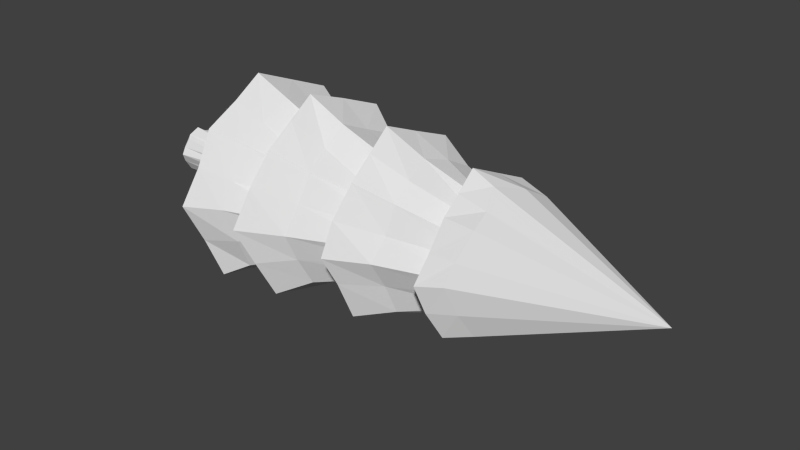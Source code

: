 # Source: Tree_Two.blend  (saved by Blender 2.78.0; exported with 4.5.12 LTS)
import bpy
from mathutils import Matrix  # noqa: F401  (used for matrix-valued properties, if any)

bpy.ops.wm.read_factory_settings(use_empty=True)
scene = bpy.context.scene
scene.name = 'Scene'

# ---- collections
col_collection_1 = bpy.data.collections.new('Collection 1'); scene.collection.children.link(col_collection_1)

# ---- world
world_world = bpy.data.worlds.new('World'); scene.world = world_world
world_world.color = (0.05088, 0.05088, 0.05088)
world_world.use_sun_shadow = False
world_world.sun_shadow_jitter_overblur = 0.0
world_world.cycles.sampling_method = 'NONE'
world_world.cycles.sample_map_resolution = 256

# ---- meshes
me_cylinder = bpy.data.meshes.new('Cylinder')
me_cylinder.from_pydata([(0.01217, 1.334, 1.966), (-0.006155, -0.006135, 6.662), (0.9964, 0.8896, 1.939), (1.292, 0.03962, 1.922), (0.9115, -0.9264, 1.898), (0.01519, -1.342, 2.009), (-0.927, -1.026, 1.945), (-1.344, 0.001246, 1.955), (-0.9642, 0.9722, 1.937), (0.004316, 2.197, 1.001), (1.651, 1.578, 1.509), (2.242, 0.0182, 1.06), (1.575, -1.639, 1.506), (0.02886, -2.221, 1.053), (-1.679, -1.572, 1.429), (-2.293, 0.01073, 1.07), (-1.593, 1.588, 1.465), (0.06478, 1.232, -0.3985), (0.9295, 0.9154, -0.4012), (1.324, -0.0005571, -0.4077), (0.8784, -0.9493, -0.3655), (-0.00942, -1.31, -0.3873), (-0.897, -0.942, -0.4244), (-1.322, -0.002385, -0.4119), (-0.9711, 0.8768, -0.4222), (1.94, -1.868, -1.239), (0.05117, -2.61, -1.603), (-0.006065, 2.644, -1.66), (1.916, 1.911, -1.158), (-2.688, -0.0099, -1.644), (-1.955, 1.871, -1.195), (2.689, -0.03522, -1.659), (-1.905, -1.88, -1.175), (0.05561, 1.518, -2.909), (1.047, 1.032, -2.959), (1.511, -0.03821, -3.028), (1.11, -0.9873, -2.946), (0.06038, -1.5, -2.918), (-1.015, -1.041, -2.919), (-1.529, 0.02801, -2.962), (-1.083, 1.011, -2.909), (-2.1, -2.073, -3.84), (-2.908, -0.005511, -4.319), (0.03441, 2.881, -4.326), (2.089, 2.094, -3.798), (0.03825, -2.977, -4.401), (2.16, -2.081, -3.872), (-2.099, 2.16, -3.869), (2.966, -0.0612, -4.289), (0.002827, 0.363, -4.671), (0.223, 0.2828, -4.663), (0.3778, 0.001476, -4.671), (0.2543, -0.2952, -4.718), (-0.001677, -0.4257, -4.701), (-0.2107, -0.2362, -4.6), (-0.3283, 0.0006086, -4.683), (-0.2373, 0.27, -4.734), (2.238, -2.174, -5.872), (-0.04222, -2.997, -6.377), (-2.167, 2.161, -5.899), (0.03145, 3.081, -6.384), (3.085, 0.03345, -6.34), (-3.025, 0.05576, -6.371), (2.21, 2.181, -5.924), (-2.17, -2.196, -5.961), (0.03333, 0.7045, -9.078), (0.4945, 0.4501, -9.073), (0.6563, -0.01028, -9.055), (0.48, -0.4129, -9.084), (-0.04971, -0.684, -9.084), (-0.5155, -0.4502, -9.011), (-0.7278, -0.03393, -9.071), (-0.4771, 0.5248, -9.064), (0.4907, 1.063, 1.928), (0.1596, 2.102, 1.892), (1.292, 1.271, 1.73), (1.11, 0.4381, 1.928), (1.816, 0.03016, 1.464), (1.211, -0.5435, 1.969), (1.319, -1.235, 1.736), (0.4627, -1.139, 1.964), (0.00336, -1.774, 1.506), (-0.4967, -1.13, 1.943), (-1.283, -1.294, 1.736), (-1.142, -0.5369, 1.947), (-1.832, -0.02663, 1.542), (-1.138, 0.4848, 1.866), (-1.23, 1.226, 1.766), (-0.4919, 1.119, 1.963), (-0.02413, 1.793, 1.492), (1.468, 1.409, 2.228), (2.062, -0.12, 1.912), (1.378, -1.357, 2.245), (-0.08207, -1.969, 1.766), (-1.577, -1.507, 2.248), (-2.001, -0.01311, 1.722), (-1.348, 1.495, 2.288), (0.7967, 1.926, 1.276), (1.921, 0.762, 1.214), (1.958, -0.8328, 1.285), (0.8197, -1.986, 1.236), (-0.7973, -1.919, 1.263), (-1.963, -0.8089, 1.256), (-0.8628, 1.9, 1.275), (-1.945, 0.793, 1.258), (0.4611, 1.127, -0.4115), (1.116, 0.437, -0.4332), (1.129, -0.4627, -0.4171), (0.4623, -1.11, -0.4108), (-0.425, -1.113, -0.3354), (-1.111, -0.4621, -0.3827), (-1.117, 0.463, -0.3793), (-0.49, 1.123, -0.3899), (1.564, -1.442, -0.1299), (-0.006204, -1.996, -1.033), (0.08404, 2.041, -0.38), (1.381, 1.427, -0.7964), (-2.099, 0.04029, -0.4444), (-1.48, 1.39, -0.8276), (2.004, 0.002561, -1.028), (-1.412, -1.4, -0.7917), (1.432, -1.381, -0.7902), (0.008571, -2.091, -0.4064), (-0.005998, 1.983, -1.03), (1.435, 1.459, -0.1438), (-2.015, 0.02601, -1.065), (-1.481, 1.501, -0.1509), (2.136, 0.005028, -0.389), (-1.5, -1.499, -0.1281), (0.8616, -2.253, -1.398), (0.9601, 2.2, -1.403), (-2.346, 0.8539, -1.411), (2.3, 0.8771, -1.341), (-0.9401, -2.308, -1.463), (-0.9768, 2.298, -1.408), (2.37, -0.913, -1.389), (-2.306, -0.95, -1.403), (0.5267, 1.242, -2.958), (1.265, 0.5154, -2.974), (1.28, -0.52, -2.972), (0.46, -1.286, -2.924), (-0.5171, -1.19, -2.921), (-1.254, -0.5353, -2.964), (-1.252, 0.5275, -2.955), (-0.5261, 1.246, -3.002), (-1.59, -1.605, -2.873), (-2.233, 0.0398, -3.652), (-0.07152, 2.357, -3.181), (1.534, 1.519, -3.49), (0.08, -2.297, -3.177), (1.639, -1.633, -2.894), (-1.635, 1.626, -2.891), (2.334, 0.04988, -3.115), (-1.583, -1.531, -3.368), (-2.329, 0.01621, -3.183), (0.05443, 2.192, -3.582), (1.642, 1.61, -2.899), (-0.003839, -2.145, -3.594), (1.566, -1.543, -3.41), (-1.61, 1.559, -3.421), (2.188, 0.0009763, -3.59), (-2.542, -1.018, -4.061), (1.025, 2.526, -4.076), (-1.087, -2.562, -4.127), (1.078, -2.58, -4.076), (-1.136, 2.515, -4.138), (2.589, -1.055, -4.113), (-2.539, 1.045, -4.106), (2.471, 1.022, -4.125), (0.1437, 0.3165, -4.665), (0.3314, 0.1339, -4.658), (0.3507, -0.1135, -4.694), (0.1313, -0.3196, -4.671), (-0.1122, -0.3762, -4.703), (-0.3345, -0.1335, -4.667), (-0.3493, 0.106, -4.705), (-0.128, 0.3151, -4.676), (1.841, -1.82, -5.148), (-0.007436, -1.707, -5.528), (-1.831, 1.796, -5.03), (-0.03749, 1.721, -5.535), (2.56, -0.08336, -5.242), (-2.539, 0.03357, -5.227), (1.784, 1.834, -5.052), (-1.835, -1.81, -5.061), (1.159, -1.211, -5.282), (-0.07077, -2.505, -5.349), (-1.213, 1.199, -5.287), (0.01034, 2.493, -5.269), (1.787, -0.02638, -5.541), (-1.716, -0.01592, -5.51), (1.203, 1.232, -5.293), (-1.168, -1.199, -5.275), (1.085, -2.541, -6.13), (-1.119, 2.559, -6.156), (2.606, -1.079, -6.105), (-2.602, 1.095, -6.131), (2.641, 1.033, -6.177), (-2.593, -1.029, -6.139), (1.072, 2.517, -6.132), (-1.148, -2.576, -6.072), (0.2683, 0.6298, -9.159), (0.6345, 0.2123, -9.046), (0.5683, -0.2186, -9.052), (0.1876, -0.5819, -9.12), (-0.2575, -0.5731, -9.086), (-0.577, -0.3272, -9.102), (-0.5406, 0.2121, -9.097), (-0.194, 0.527, -9.119), (-0.49, 0.07031, -6.825), (-0.3842, 0.3925, -6.876), (0.3, 0.3326, -6.834), (0.545, 0.03985, -6.883), (-0.3159, -0.3732, -6.803), (0.005027, 0.5259, -6.88), (-0.08218, -0.4866, -6.849), (0.4581, -0.3782, -6.909), (0.4589, -0.1937, -6.88), (-0.1909, 0.4554, -6.875), (0.1838, -0.4446, -6.897), (-0.2582, -0.5021, -6.828), (0.1342, 0.427, -6.862), (-0.4816, -0.1684, -6.869), (0.4397, 0.2015, -6.947), (-0.8471, -2.193, -5.161), (0.9402, 2.11, -5.118), (-2.171, -0.9556, -5.202), (2.195, 0.8983, -5.178), (-2.218, 0.8998, -5.178), (2.176, -0.8442, -5.179), (-0.9249, 2.179, -5.166), (0.9231, -2.213, -5.13), (-0.6158, -1.457, -5.389), (0.6169, 1.495, -5.386), (-1.47, -0.6001, -5.401), (1.435, 0.5946, -5.385), (-1.469, 0.6054, -5.396), (1.484, -0.587, -5.375), (-0.5982, 1.456, -5.389), (-0.54, 0.1371, -6.864), (1.994, 0.7998, -3.046), (-1.981, 0.8047, -3.03), (1.946, -0.786, -3.045), (-0.8259, 1.945, -3.002), (0.8495, -2.013, -3.047), (-0.7707, -1.938, -2.99), (0.7365, 1.971, -2.965), (-1.913, -0.783, -3.096), (1.962, 0.7296, -3.575), (-1.908, 0.7721, -3.568), (1.871, -0.7693, -3.585), (-0.7391, 1.936, -3.542), (0.7859, -1.886, -3.515), (-0.774, -1.856, -3.542), (0.8165, 1.938, -3.465), (0.6419, -1.399, -5.424), (-1.852, -0.8145, -0.232), (1.809, -0.7637, -0.2757), (-0.7353, 1.768, -0.2704), (-0.6961, -1.741, -0.215), (1.824, 0.7449, -0.239), (-1.87, 0.779, -0.2591), (0.7333, 1.792, -0.2544), (0.7506, -1.712, -0.2667), (-1.722, -0.7083, -0.9057), (1.713, -0.6657, -0.9494), (-0.7098, 1.694, -0.9096), (-0.6927, -1.689, -0.9672), (1.713, 0.688, -0.8847), (-1.669, 0.6935, -0.9336), (0.7571, 1.706, -0.8644), (-1.93, -0.7361, -3.55), (-1.54, 0.6312, 1.606), (-0.6784, 1.456, 1.632), (-1.548, -0.6329, 1.614), (-0.6413, -1.532, 1.613), (0.7142, -1.51, 1.631), (1.541, -0.627, 1.597), (1.552, 0.6318, 1.671), (0.6317, 1.534, 1.623), (0.7134, -1.694, -0.9132), (-1.744, 0.8201, 2.096), (-0.7373, 1.712, 2.025), (-1.734, -0.7776, 2.074), (-0.7338, -1.796, 1.946), (0.7021, -1.723, 2.014), (1.735, -0.7035, 2.055), (1.804, 0.7442, 2.025), (0.7834, 1.538, 1.904)], [], [(288, 1, 90), (287, 1, 91), (286, 1, 92), (285, 1, 93), (284, 1, 94), (283, 1, 95), (282, 1, 74), (281, 1, 96), (280, 114, 21, 108), (279, 97, 10, 75), (278, 98, 11, 77), (277, 99, 12, 79), (276, 100, 13, 81), (275, 101, 14, 83), (274, 102, 15, 85), (273, 103, 9, 89), (272, 104, 16, 87), (271, 146, 39, 142), (270, 116, 18, 105), (269, 118, 24, 111), (268, 119, 19, 106), (267, 120, 22, 109), (266, 123, 17, 112), (265, 121, 20, 107), (264, 125, 23, 110), (263, 122, 26, 129), (262, 124, 28, 130), (261, 126, 30, 131), (260, 127, 31, 132), (259, 128, 32, 133), (258, 115, 27, 134), (257, 113, 25, 135), (256, 117, 29, 136), (255, 178, 53, 172), (254, 148, 34, 137), (253, 153, 38, 141), (252, 157, 37, 140), (251, 155, 33, 144), (250, 158, 36, 139), (249, 159, 40, 143), (248, 160, 35, 138), (247, 154, 42, 161), (246, 156, 44, 162), (245, 145, 41, 163), (244, 149, 45, 164), (243, 147, 43, 165), (242, 150, 46, 166), (241, 151, 47, 167), (240, 152, 48, 168), (239, 210, 72, 207), (238, 180, 49, 176), (237, 185, 52, 171), (236, 187, 56, 175), (235, 189, 51, 170), (234, 190, 55, 174), (233, 191, 50, 169), (232, 192, 54, 173), (231, 186, 58, 193), (230, 188, 60, 194), (229, 177, 57, 195), (228, 179, 59, 196), (227, 181, 61, 197), (226, 182, 62, 198), (225, 183, 63, 199), (224, 184, 64, 200), (65, 201, 66, 202, 67, 203, 68, 204, 69, 205, 70, 206, 71, 207, 72, 208), (223, 212, 67, 202), (222, 209, 71, 206), (221, 211, 66, 201), (220, 213, 70, 205), (219, 215, 69, 204), (218, 214, 65, 208), (217, 216, 68, 203), (212, 217, 203, 67), (51, 171, 217, 212), (171, 52, 216, 217), (210, 218, 208, 72), (56, 176, 218, 210), (176, 49, 214, 218), (216, 219, 204, 68), (52, 172, 219, 216), (172, 53, 215, 219), (215, 220, 205, 69), (53, 173, 220, 215), (173, 54, 213, 220), (214, 221, 201, 65), (49, 169, 221, 214), (169, 50, 211, 221), (213, 222, 206, 70), (54, 174, 222, 213), (174, 55, 209, 222), (211, 223, 202, 66), (50, 170, 223, 211), (170, 51, 212, 223), (186, 224, 200, 58), (37, 141, 224, 186), (141, 38, 184, 224), (188, 225, 199, 60), (33, 137, 225, 188), (137, 34, 183, 225), (184, 226, 198, 64), (38, 142, 226, 184), (142, 39, 182, 226), (183, 227, 197, 63), (34, 138, 227, 183), (138, 35, 181, 227), (182, 228, 196, 62), (39, 143, 228, 182), (143, 40, 179, 228), (181, 229, 195, 61), (35, 139, 229, 181), (139, 36, 177, 229), (179, 230, 194, 59), (40, 144, 230, 179), (144, 33, 188, 230), (177, 231, 193, 57), (36, 140, 231, 177), (140, 37, 186, 231), (178, 232, 173, 53), (58, 200, 232, 178), (200, 64, 192, 232), (180, 233, 169, 49), (60, 199, 233, 180), (199, 63, 191, 233), (192, 234, 174, 54), (64, 198, 234, 192), (198, 62, 190, 234), (191, 235, 170, 50), (63, 197, 235, 191), (197, 61, 189, 235), (190, 236, 175, 55), (62, 196, 236, 190), (196, 59, 187, 236), (189, 237, 171, 51), (61, 195, 237, 189), (195, 57, 185, 237), (187, 238, 176, 56), (59, 194, 238, 187), (194, 60, 180, 238), (209, 239, 207, 71), (55, 175, 239, 209), (175, 56, 210, 239), (156, 240, 168, 44), (18, 106, 240, 156), (106, 19, 152, 240), (154, 241, 167, 42), (23, 111, 241, 154), (111, 24, 151, 241), (152, 242, 166, 48), (19, 107, 242, 152), (107, 20, 150, 242), (151, 243, 165, 47), (24, 112, 243, 151), (112, 17, 147, 243), (150, 244, 164, 46), (20, 108, 244, 150), (108, 21, 149, 244), (149, 245, 163, 45), (21, 109, 245, 149), (109, 22, 145, 245), (147, 246, 162, 43), (17, 105, 246, 147), (105, 18, 156, 246), (145, 247, 161, 41), (22, 110, 247, 145), (110, 23, 154, 247), (148, 248, 138, 34), (44, 168, 248, 148), (168, 48, 160, 248), (146, 249, 143, 39), (42, 167, 249, 146), (167, 47, 159, 249), (160, 250, 139, 35), (48, 166, 250, 160), (166, 46, 158, 250), (159, 251, 144, 40), (47, 165, 251, 159), (165, 43, 155, 251), (158, 252, 140, 36), (46, 164, 252, 158), (164, 45, 157, 252), (157, 253, 141, 37), (45, 163, 253, 157), (163, 41, 153, 253), (155, 254, 137, 33), (43, 162, 254, 155), (162, 44, 148, 254), (185, 255, 172, 52), (57, 193, 255, 185), (193, 58, 178, 255), (128, 256, 136, 32), (6, 84, 256, 128), (84, 7, 117, 256), (127, 257, 135, 31), (3, 78, 257, 127), (78, 4, 113, 257), (126, 258, 134, 30), (8, 88, 258, 126), (88, 0, 115, 258), (122, 259, 133, 26), (5, 82, 259, 122), (82, 6, 128, 259), (124, 260, 132, 28), (2, 76, 260, 124), (76, 3, 127, 260), (117, 261, 131, 29), (7, 86, 261, 117), (86, 8, 126, 261), (115, 262, 130, 27), (0, 73, 262, 115), (73, 2, 124, 262), (113, 263, 129, 25), (4, 80, 263, 113), (80, 5, 122, 263), (120, 264, 110, 22), (32, 136, 264, 120), (136, 29, 125, 264), (119, 265, 107, 19), (31, 135, 265, 119), (135, 25, 121, 265), (118, 266, 112, 24), (30, 134, 266, 118), (134, 27, 123, 266), (114, 267, 109, 21), (26, 133, 267, 114), (133, 32, 120, 267), (116, 268, 106, 18), (28, 132, 268, 116), (132, 31, 119, 268), (125, 269, 111, 23), (29, 131, 269, 125), (131, 30, 118, 269), (123, 270, 105, 17), (27, 130, 270, 123), (130, 28, 116, 270), (153, 271, 142, 38), (41, 161, 271, 153), (161, 42, 146, 271), (86, 272, 87, 8), (7, 85, 272, 86), (85, 15, 104, 272), (88, 273, 89, 0), (8, 87, 273, 88), (87, 16, 103, 273), (84, 274, 85, 7), (6, 83, 274, 84), (83, 14, 102, 274), (82, 275, 83, 6), (5, 81, 275, 82), (81, 13, 101, 275), (80, 276, 81, 5), (4, 79, 276, 80), (79, 12, 100, 276), (78, 277, 79, 4), (3, 77, 277, 78), (77, 11, 99, 277), (76, 278, 77, 3), (2, 75, 278, 76), (75, 10, 98, 278), (73, 279, 75, 2), (0, 89, 279, 73), (89, 9, 97, 279), (121, 280, 108, 20), (25, 129, 280, 121), (129, 26, 114, 280), (104, 281, 96, 16), (15, 95, 281, 104), (95, 1, 281), (103, 282, 74, 9), (16, 96, 282, 103), (96, 1, 282), (102, 283, 95, 15), (14, 94, 283, 102), (94, 1, 283), (101, 284, 94, 14), (13, 93, 284, 101), (93, 1, 284), (100, 285, 93, 13), (12, 92, 285, 100), (92, 1, 285), (99, 286, 92, 12), (11, 91, 286, 99), (91, 1, 286), (98, 287, 91, 11), (10, 90, 287, 98), (90, 1, 287), (97, 288, 90, 10), (9, 74, 288, 97), (74, 1, 288)])
_uv = me_cylinder.uv_layers.new(name='UVMap')
_uv.uv.foreach_set('vector', [0.1672, 0.8803, 0.1706, 0.8562, 0.1706, 0.88, 0.09991, 0.8769, 0.1125, 0.8562, 0.1017, 0.8791, 0.105, 0.8794, 0.1125, 0.8562, 0.1084, 0.8796, 0.1104, 0.8805, 0.1125, 0.8562, 0.1125, 0.8813, 0.08178, 0.8822, 0.08381, 0.9065, 0.07974, 0.883, 0.07639, 0.8833, 0.08381, 0.9065, 0.07304, 0.8836, 0.1617, 0.8788, 0.1706, 0.8562, 0.1639, 0.8807, 0.07127, 0.8858, 0.08381, 0.9065, 0.06949, 0.8881, 0.3566, 0.9115, 0.3547, 0.9163, 0.3479, 0.9095, 0.3493, 0.9069, 0.2008, 0.9079, 0.2114, 0.9054, 0.2113, 0.9149, 0.2011, 0.9149, 0.05122, 0.8949, 0.05881, 0.8965, 0.05881, 0.9059, 0.05067, 0.9019, 0.04975, 0.9069, 0.05686, 0.9124, 0.05491, 0.9188, 0.04883, 0.9118, 0.02676, 0.8997, 0.03564, 0.8933, 0.04254, 0.8995, 0.03154, 0.9046, 0.03176, 0.9115, 0.04228, 0.909, 0.04201, 0.9184, 0.03198, 0.9184, 0.2188, 0.8956, 0.2259, 0.8901, 0.2279, 0.8966, 0.2197, 0.9006, 0.1958, 0.8962, 0.2048, 0.8898, 0.2116, 0.8959, 0.2004, 0.901, 0.2203, 0.9076, 0.2279, 0.906, 0.2279, 0.9153, 0.2208, 0.9145, 0.6569, 0.7897, 0.6612, 0.79, 0.662, 0.8019, 0.6591, 0.8014, 0.4097, 0.9159, 0.4062, 0.9196, 0.4011, 0.9131, 0.4028, 0.9106, 0.4411, 0.8217, 0.4414, 0.8269, 0.4364, 0.8257, 0.4358, 0.8226, 0.4299, 0.82, 0.4295, 0.8252, 0.4239, 0.8222, 0.4245, 0.8191, 0.3501, 0.9185, 0.3456, 0.9207, 0.3429, 0.9127, 0.3454, 0.9111, 0.4134, 0.907, 0.4132, 0.9121, 0.4045, 0.9082, 0.405, 0.9053, 0.3581, 0.9036, 0.3585, 0.9067, 0.3507, 0.9043, 0.3502, 0.9021, 0.3426, 0.9205, 0.3396, 0.9203, 0.3388, 0.912, 0.3409, 0.9123, 0.3807, 0.934, 0.3869, 0.9342, 0.3919, 0.9643, 0.3833, 0.9631, 0.4265, 0.9342, 0.4359, 0.9341, 0.4359, 0.9623, 0.4227, 0.9632, 0.3554, 0.8451, 0.3617, 0.8408, 0.3738, 0.8657, 0.3652, 0.8726, 0.3496, 0.9299, 0.3558, 0.9342, 0.3485, 0.9643, 0.3398, 0.9575, 0.3243, 0.8491, 0.3305, 0.8489, 0.3303, 0.8771, 0.3217, 0.8782, 0.4108, 0.9298, 0.4171, 0.9342, 0.4094, 0.9642, 0.4007, 0.9572, 0.3652, 0.934, 0.3745, 0.9338, 0.3747, 0.9619, 0.3616, 0.9631, 0.3398, 0.8491, 0.3491, 0.8494, 0.3565, 0.8794, 0.3434, 0.8782, 0.8577, 0.9216, 0.8589, 0.9119, 0.8794, 0.924, 0.879, 0.9256, 0.5802, 0.9669, 0.5805, 0.9744, 0.569, 0.9732, 0.5683, 0.969, 0.6462, 0.7927, 0.6526, 0.7895, 0.6562, 0.8009, 0.6528, 0.8031, 0.6371, 0.8029, 0.6398, 0.796, 0.6494, 0.8054, 0.6475, 0.8091, 0.575, 0.9542, 0.5798, 0.9595, 0.5676, 0.9648, 0.5653, 0.9615, 0.6349, 0.8142, 0.6344, 0.8097, 0.6455, 0.8127, 0.6462, 0.8157, 0.6698, 0.7898, 0.6703, 0.7973, 0.6636, 0.7951, 0.6628, 0.7909, 0.6311, 0.8283, 0.6307, 0.8357, 0.6232, 0.8315, 0.6241, 0.8272, 0.645, 0.9063, 0.6451, 0.9006, 0.6606, 0.8962, 0.66, 0.9043, 0.705, 0.9037, 0.7106, 0.9038, 0.7106, 0.9189, 0.7026, 0.9192, 0.645, 0.9158, 0.6449, 0.912, 0.6594, 0.9125, 0.66, 0.9178, 0.5794, 0.8961, 0.5795, 0.8923, 0.5951, 0.8888, 0.5945, 0.8941, 0.6958, 0.9009, 0.6995, 0.9036, 0.6947, 0.9195, 0.6896, 0.9153, 0.5794, 0.9056, 0.5793, 0.8999, 0.5939, 0.8995, 0.5945, 0.9076, 0.6427, 0.8967, 0.6403, 0.8929, 0.6529, 0.8854, 0.6568, 0.8908, 0.5771, 0.9152, 0.5795, 0.9113, 0.5951, 0.9157, 0.5912, 0.9211, 0.1418, 0.6953, 0.1407, 0.6956, 0.1393, 0.678, 0.1406, 0.6775, 0.9225, 0.8422, 0.9151, 0.8364, 0.9347, 0.8236, 0.9358, 0.8248, 0.8583, 0.9365, 0.8566, 0.9312, 0.8786, 0.9273, 0.8791, 0.9284, 0.9345, 0.8489, 0.9299, 0.8479, 0.9369, 0.826, 0.938, 0.8261, 0.9129, 0.8119, 0.9138, 0.8066, 0.9344, 0.8182, 0.934, 0.8193, 0.8788, 0.8988, 0.884, 0.8976, 0.884, 0.9214, 0.8829, 0.9215, 0.9135, 0.8269, 0.912, 0.8173, 0.9336, 0.8204, 0.9342, 0.822, 0.8662, 0.906, 0.8735, 0.9, 0.8817, 0.9215, 0.8806, 0.9228, 0.9083, 0.8208, 0.9085, 0.8108, 0.9474, 0.8006, 0.946, 0.8148, 0.8958, 0.9388, 0.9054, 0.9458, 0.8924, 0.9856, 0.8789, 0.9743, 0.9083, 0.8456, 0.9081, 0.8307, 0.9445, 0.829, 0.946, 0.8505, 0.8197, 0.8306, 0.8135, 0.8205, 0.8448, 0.8006, 0.8548, 0.8149, 0.9023, 0.8705, 0.9085, 0.8605, 0.9474, 0.872, 0.9373, 0.8862, 0.8257, 0.8555, 0.826, 0.8406, 0.8648, 0.8291, 0.8634, 0.8506, 0.9198, 0.9465, 0.9342, 0.9471, 0.9342, 0.9851, 0.9133, 0.9853, 0.8257, 0.8803, 0.8255, 0.8703, 0.862, 0.8721, 0.8634, 0.8863, 0.1793, 0.6264, 0.1793, 0.6361, 0.1793, 0.6458, 0.1748, 0.6511, 0.1702, 0.6564, 0.1637, 0.6541, 0.1573, 0.6518, 0.1527, 0.6433, 0.1482, 0.6349, 0.1482, 0.6251, 0.1482, 0.6154, 0.1527, 0.6102, 0.1573, 0.6049, 0.1637, 0.6072, 0.1702, 0.6095, 0.1748, 0.6179, 0.1483, 0.6951, 0.1494, 0.6954, 0.1485, 0.7133, 0.1471, 0.7128, 0.1443, 0.695, 0.1429, 0.695, 0.142, 0.6771, 0.1439, 0.6771, 0.1099, 0.652, 0.1114, 0.6521, 0.1114, 0.67, 0.1095, 0.6699, 0.2185, 0.566, 0.2199, 0.5663, 0.2202, 0.581, 0.2184, 0.5805, 0.2158, 0.566, 0.2172, 0.5657, 0.2167, 0.5801, 0.215, 0.5805, 0.1074, 0.6517, 0.1085, 0.652, 0.1076, 0.6699, 0.1062, 0.6695, 0.1508, 0.6954, 0.1523, 0.6954, 0.1523, 0.7133, 0.1504, 0.7133, 0.1494, 0.6954, 0.1508, 0.6954, 0.1504, 0.7133, 0.1485, 0.7133, 0.1502, 0.6775, 0.1512, 0.6775, 0.1508, 0.6954, 0.1494, 0.6954, 0.1512, 0.6775, 0.1523, 0.6776, 0.1523, 0.6954, 0.1508, 0.6954, 0.1063, 0.6514, 0.1074, 0.6517, 0.1062, 0.6695, 0.1048, 0.6691, 0.1077, 0.6337, 0.1085, 0.6339, 0.1074, 0.6517, 0.1063, 0.6514, 0.1085, 0.6339, 0.1093, 0.6341, 0.1085, 0.652, 0.1074, 0.6517, 0.2145, 0.5663, 0.2158, 0.566, 0.215, 0.5805, 0.2133, 0.581, 0.2158, 0.5517, 0.2167, 0.5514, 0.2158, 0.566, 0.2145, 0.5663, 0.2167, 0.5514, 0.2177, 0.5512, 0.2172, 0.5657, 0.2158, 0.566, 0.2172, 0.5657, 0.2185, 0.566, 0.2184, 0.5805, 0.2167, 0.5801, 0.2177, 0.5512, 0.2186, 0.5514, 0.2185, 0.566, 0.2172, 0.5657, 0.2186, 0.5514, 0.2196, 0.5517, 0.2199, 0.5663, 0.2185, 0.566, 0.1085, 0.652, 0.1099, 0.652, 0.1095, 0.6699, 0.1076, 0.6699, 0.1093, 0.6341, 0.1103, 0.6341, 0.1099, 0.652, 0.1085, 0.652, 0.1103, 0.6341, 0.1114, 0.6342, 0.1114, 0.6521, 0.1099, 0.652, 0.1458, 0.6949, 0.1443, 0.695, 0.1439, 0.6771, 0.1458, 0.6771, 0.1458, 0.7128, 0.1447, 0.7128, 0.1443, 0.695, 0.1458, 0.6949, 0.1447, 0.7128, 0.1437, 0.7129, 0.1429, 0.695, 0.1443, 0.695, 0.1472, 0.6947, 0.1483, 0.6951, 0.1471, 0.7128, 0.1458, 0.7124, 0.1487, 0.6771, 0.1495, 0.6773, 0.1483, 0.6951, 0.1472, 0.6947, 0.1495, 0.6773, 0.1502, 0.6775, 0.1494, 0.6954, 0.1483, 0.6951, 0.826, 0.8903, 0.8257, 0.8803, 0.8634, 0.8863, 0.8648, 0.9005, 0.7933, 0.8677, 0.7943, 0.8619, 0.8319, 0.8679, 0.8322, 0.8779, 0.7943, 0.8619, 0.7953, 0.8561, 0.8317, 0.8579, 0.8319, 0.8679, 0.9054, 0.9458, 0.9198, 0.9465, 0.9133, 0.9853, 0.8924, 0.9856, 0.9246, 0.8937, 0.9325, 0.8952, 0.926, 0.9341, 0.9116, 0.9334, 0.9325, 0.8952, 0.9404, 0.8967, 0.9404, 0.9347, 0.926, 0.9341, 0.8255, 0.8703, 0.8257, 0.8555, 0.8634, 0.8506, 0.862, 0.8721, 0.7953, 0.8561, 0.7943, 0.8479, 0.8319, 0.8431, 0.8317, 0.8579, 0.7943, 0.8479, 0.7933, 0.8397, 0.8322, 0.8282, 0.8319, 0.8431, 0.8961, 0.8806, 0.9023, 0.8705, 0.9373, 0.8862, 0.9273, 0.9005, 0.871, 0.8483, 0.8734, 0.8424, 0.9085, 0.8581, 0.9023, 0.8682, 0.8734, 0.8424, 0.8758, 0.8366, 0.9147, 0.8481, 0.9085, 0.8581, 0.826, 0.8406, 0.8197, 0.8306, 0.8548, 0.8149, 0.8648, 0.8291, 0.7933, 0.8397, 0.7909, 0.8339, 0.8259, 0.8182, 0.8322, 0.8282, 0.7909, 0.8339, 0.7885, 0.828, 0.8197, 0.8081, 0.8259, 0.8182, 0.9085, 0.8605, 0.9083, 0.8456, 0.946, 0.8505, 0.9474, 0.872, 0.8758, 0.8366, 0.8768, 0.8284, 0.9145, 0.8332, 0.9147, 0.8481, 0.8768, 0.8284, 0.8778, 0.8201, 0.9143, 0.8183, 0.9145, 0.8332, 0.8863, 0.9318, 0.8958, 0.9388, 0.8789, 0.9743, 0.8654, 0.9631, 0.9134, 0.8881, 0.919, 0.8909, 0.902, 0.9264, 0.8925, 0.9194, 0.919, 0.8909, 0.9246, 0.8937, 0.9116, 0.9334, 0.902, 0.9264, 0.9081, 0.8307, 0.9083, 0.8208, 0.946, 0.8148, 0.9445, 0.829, 0.8778, 0.8201, 0.8768, 0.8143, 0.9145, 0.8084, 0.9143, 0.8183, 0.8768, 0.8143, 0.8758, 0.8085, 0.9147, 0.7984, 0.9145, 0.8084, 0.8589, 0.9119, 0.8662, 0.906, 0.8806, 0.9228, 0.8794, 0.924, 0.8383, 0.8999, 0.8518, 0.8891, 0.8662, 0.906, 0.8589, 0.9119, 0.8518, 0.8891, 0.8654, 0.8784, 0.8735, 0.9, 0.8662, 0.906, 0.9151, 0.8364, 0.9135, 0.8269, 0.9342, 0.822, 0.9347, 0.8236, 0.8956, 0.8492, 0.8929, 0.8317, 0.9135, 0.8269, 0.9151, 0.8364, 0.8929, 0.8317, 0.8903, 0.8141, 0.912, 0.8173, 0.9135, 0.8269, 0.8735, 0.9, 0.8788, 0.8988, 0.8829, 0.9215, 0.8817, 0.9215, 0.8654, 0.8784, 0.8747, 0.8761, 0.8788, 0.8988, 0.8735, 0.9, 0.8747, 0.8761, 0.884, 0.8738, 0.884, 0.8976, 0.8788, 0.8988, 0.912, 0.8173, 0.9129, 0.8119, 0.934, 0.8193, 0.9336, 0.8204, 0.8903, 0.8141, 0.8917, 0.8046, 0.9129, 0.8119, 0.912, 0.8173, 0.8917, 0.8046, 0.8931, 0.795, 0.9138, 0.8066, 0.9129, 0.8119, 0.9391, 0.8499, 0.9345, 0.8489, 0.938, 0.8261, 0.9391, 0.8261, 0.9391, 0.8736, 0.9309, 0.8717, 0.9345, 0.8489, 0.9391, 0.8499, 0.9309, 0.8717, 0.9228, 0.8698, 0.9299, 0.8479, 0.9345, 0.8489, 0.8601, 0.9418, 0.8583, 0.9365, 0.8791, 0.9284, 0.8796, 0.9295, 0.8405, 0.9541, 0.8376, 0.9446, 0.8583, 0.9365, 0.8601, 0.9418, 0.8376, 0.9446, 0.8346, 0.9351, 0.8566, 0.9312, 0.8583, 0.9365, 0.9299, 0.8479, 0.9225, 0.8422, 0.9358, 0.8248, 0.9369, 0.826, 0.9228, 0.8698, 0.9092, 0.8595, 0.9225, 0.8422, 0.9299, 0.8479, 0.9092, 0.8595, 0.8956, 0.8492, 0.9151, 0.8364, 0.9225, 0.8422, 0.1429, 0.695, 0.1418, 0.6953, 0.1406, 0.6775, 0.142, 0.6771, 0.1437, 0.7129, 0.143, 0.7131, 0.1418, 0.6953, 0.1429, 0.695, 0.143, 0.7131, 0.1422, 0.7133, 0.1407, 0.6956, 0.1418, 0.6953, 0.5747, 0.919, 0.5771, 0.9152, 0.5912, 0.9211, 0.5873, 0.9265, 0.5683, 0.8992, 0.5692, 0.8969, 0.5833, 0.9028, 0.5809, 0.9066, 0.5692, 0.8969, 0.5702, 0.8945, 0.5857, 0.8989, 0.5833, 0.9028, 0.6451, 0.9006, 0.6427, 0.8967, 0.6568, 0.8908, 0.6606, 0.8962, 0.6357, 0.8926, 0.6348, 0.8903, 0.6489, 0.8843, 0.6513, 0.8882, 0.6348, 0.8903, 0.6338, 0.8879, 0.6465, 0.8805, 0.6489, 0.8843, 0.5795, 0.9113, 0.5794, 0.9056, 0.5945, 0.9076, 0.5951, 0.9157, 0.5702, 0.8945, 0.5706, 0.8913, 0.5856, 0.8932, 0.5857, 0.8989, 0.5706, 0.8913, 0.571, 0.888, 0.5855, 0.8875, 0.5856, 0.8932, 0.6921, 0.8982, 0.6958, 0.9009, 0.6896, 0.9153, 0.6844, 0.9111, 0.706, 0.873, 0.7082, 0.8741, 0.702, 0.8885, 0.6983, 0.8858, 0.7082, 0.8741, 0.7105, 0.8752, 0.7057, 0.8912, 0.702, 0.8885, 0.5793, 0.8999, 0.5794, 0.8961, 0.5945, 0.8941, 0.5939, 0.8995, 0.571, 0.888, 0.5706, 0.8857, 0.5856, 0.8837, 0.5855, 0.8875, 0.5706, 0.8857, 0.5702, 0.8834, 0.5857, 0.8799, 0.5856, 0.8837, 0.6451, 0.9196, 0.645, 0.9158, 0.66, 0.9178, 0.6606, 0.9232, 0.6357, 0.9037, 0.6361, 0.9014, 0.6512, 0.9034, 0.6513, 0.9072, 0.6361, 0.9014, 0.6365, 0.8991, 0.6511, 0.8996, 0.6512, 0.9034, 0.6995, 0.9036, 0.705, 0.9037, 0.7026, 0.9192, 0.6947, 0.9195, 0.7105, 0.8752, 0.7136, 0.8757, 0.7112, 0.8913, 0.7057, 0.8912, 0.7136, 0.8757, 0.7168, 0.8763, 0.7168, 0.8914, 0.7112, 0.8913, 0.6449, 0.912, 0.645, 0.9063, 0.66, 0.9043, 0.6594, 0.9125, 0.6365, 0.8991, 0.6361, 0.8958, 0.6512, 0.8939, 0.6511, 0.8996, 0.6361, 0.8958, 0.6357, 0.8926, 0.6513, 0.8882, 0.6512, 0.8939, 0.6315, 0.8208, 0.6311, 0.8283, 0.6241, 0.8272, 0.6249, 0.823, 0.6381, 0.8186, 0.6381, 0.8293, 0.6311, 0.8283, 0.6315, 0.8208, 0.6381, 0.8293, 0.6381, 0.84, 0.6307, 0.8357, 0.6311, 0.8283, 0.6694, 0.7824, 0.6698, 0.7898, 0.6628, 0.7909, 0.662, 0.7866, 0.6769, 0.7781, 0.6769, 0.7888, 0.6698, 0.7898, 0.6694, 0.7824, 0.6769, 0.7888, 0.6769, 0.7995, 0.6703, 0.7973, 0.6698, 0.7898, 0.6354, 0.8186, 0.6349, 0.8142, 0.6462, 0.8157, 0.6469, 0.8186, 0.6239, 0.8186, 0.6236, 0.8127, 0.6349, 0.8142, 0.6354, 0.8186, 0.6236, 0.8127, 0.6232, 0.8067, 0.6344, 0.8097, 0.6349, 0.8142, 0.5702, 0.9488, 0.575, 0.9542, 0.5653, 0.9615, 0.563, 0.9582, 0.5775, 0.9394, 0.5848, 0.9468, 0.575, 0.9542, 0.5702, 0.9488, 0.5848, 0.9468, 0.5921, 0.9542, 0.5798, 0.9595, 0.575, 0.9542, 0.6344, 0.8097, 0.6371, 0.8029, 0.6475, 0.8091, 0.6455, 0.8127, 0.6232, 0.8067, 0.6267, 0.7966, 0.6371, 0.8029, 0.6344, 0.8097, 0.6267, 0.7966, 0.6301, 0.7865, 0.6398, 0.796, 0.6371, 0.8029, 0.6398, 0.796, 0.6462, 0.7927, 0.6528, 0.8031, 0.6494, 0.8054, 0.6301, 0.7865, 0.6396, 0.7823, 0.6462, 0.7927, 0.6398, 0.796, 0.6396, 0.7823, 0.6491, 0.7781, 0.6526, 0.7895, 0.6462, 0.7927, 0.5798, 0.9595, 0.5802, 0.9669, 0.5683, 0.969, 0.5676, 0.9648, 0.5921, 0.9542, 0.5921, 0.9649, 0.5802, 0.9669, 0.5798, 0.9595, 0.5921, 0.9649, 0.5921, 0.9756, 0.5805, 0.9744, 0.5802, 0.9669, 0.8566, 0.9312, 0.8577, 0.9216, 0.879, 0.9256, 0.8786, 0.9273, 0.8346, 0.9351, 0.8365, 0.9175, 0.8577, 0.9216, 0.8566, 0.9312, 0.8365, 0.9175, 0.8383, 0.8999, 0.8589, 0.9119, 0.8577, 0.9216, 0.3305, 0.8489, 0.3398, 0.8491, 0.3434, 0.8782, 0.3303, 0.8771, 0.337, 0.8083, 0.3425, 0.8076, 0.346, 0.8367, 0.3367, 0.8365, 0.3425, 0.8076, 0.348, 0.8069, 0.3553, 0.8369, 0.346, 0.8367, 0.3558, 0.9342, 0.3652, 0.934, 0.3616, 0.9631, 0.3485, 0.9643, 0.3694, 0.8918, 0.3749, 0.8925, 0.3714, 0.9216, 0.3621, 0.9218, 0.3749, 0.8925, 0.3804, 0.8932, 0.3807, 0.9214, 0.3714, 0.9216, 0.4044, 0.9254, 0.4108, 0.9298, 0.4007, 0.9572, 0.3919, 0.9502, 0.4231, 0.8883, 0.4271, 0.8901, 0.417, 0.9174, 0.4106, 0.913, 0.4271, 0.8901, 0.431, 0.8919, 0.4233, 0.9218, 0.417, 0.9174, 0.3181, 0.8494, 0.3243, 0.8491, 0.3217, 0.8782, 0.3131, 0.8794, 0.3292, 0.8069, 0.3331, 0.8076, 0.3305, 0.8367, 0.3243, 0.8369, 0.3331, 0.8076, 0.337, 0.8083, 0.3367, 0.8365, 0.3305, 0.8367, 0.3433, 0.9256, 0.3496, 0.9299, 0.3398, 0.9575, 0.3312, 0.9506, 0.3616, 0.8883, 0.3655, 0.89, 0.3558, 0.9175, 0.3495, 0.9132, 0.3655, 0.89, 0.3694, 0.8918, 0.3621, 0.9218, 0.3558, 0.9175, 0.3491, 0.8494, 0.3554, 0.8451, 0.3652, 0.8726, 0.3565, 0.8794, 0.348, 0.8069, 0.3519, 0.8051, 0.3616, 0.8327, 0.3553, 0.8369, 0.3519, 0.8051, 0.3558, 0.8034, 0.3679, 0.8284, 0.3616, 0.8327, 0.4171, 0.9342, 0.4265, 0.9342, 0.4227, 0.9632, 0.4094, 0.9642, 0.431, 0.8919, 0.4366, 0.8927, 0.4327, 0.9218, 0.4233, 0.9218, 0.4366, 0.8927, 0.4421, 0.8935, 0.4421, 0.9217, 0.4327, 0.9218, 0.3745, 0.9338, 0.3807, 0.934, 0.3833, 0.9631, 0.3747, 0.9619, 0.3804, 0.8932, 0.3843, 0.8925, 0.3869, 0.9216, 0.3807, 0.9214, 0.3843, 0.8925, 0.3882, 0.8918, 0.3931, 0.9218, 0.3869, 0.9216, 0.3456, 0.9207, 0.3426, 0.9205, 0.3409, 0.9123, 0.3429, 0.9127, 0.3483, 0.9286, 0.3444, 0.9286, 0.3426, 0.9205, 0.3456, 0.9207, 0.3444, 0.9286, 0.3405, 0.9286, 0.3396, 0.9203, 0.3426, 0.9205, 0.3578, 0.9005, 0.3581, 0.9036, 0.3502, 0.9021, 0.3498, 0.9, 0.3659, 0.9009, 0.366, 0.905, 0.3581, 0.9036, 0.3578, 0.9005, 0.366, 0.905, 0.3662, 0.909, 0.3585, 0.9067, 0.3581, 0.9036, 0.4137, 0.9019, 0.4134, 0.907, 0.405, 0.9053, 0.4055, 0.9023, 0.4218, 0.9014, 0.4218, 0.9087, 0.4134, 0.907, 0.4137, 0.9019, 0.4218, 0.9087, 0.4218, 0.916, 0.4132, 0.9121, 0.4134, 0.907, 0.3547, 0.9163, 0.3501, 0.9185, 0.3454, 0.9111, 0.3479, 0.9095, 0.3614, 0.923, 0.3548, 0.9258, 0.3501, 0.9185, 0.3547, 0.9163, 0.3548, 0.9258, 0.3483, 0.9286, 0.3456, 0.9207, 0.3501, 0.9185, 0.4302, 0.8148, 0.4299, 0.82, 0.4245, 0.8191, 0.4252, 0.816, 0.4352, 0.8135, 0.4352, 0.8208, 0.4299, 0.82, 0.4302, 0.8148, 0.4352, 0.8208, 0.4352, 0.8282, 0.4295, 0.8252, 0.4299, 0.82, 0.4408, 0.8165, 0.4411, 0.8217, 0.4358, 0.8226, 0.4352, 0.8195, 0.4464, 0.8135, 0.4464, 0.8208, 0.4411, 0.8217, 0.4408, 0.8165, 0.4464, 0.8208, 0.4464, 0.8282, 0.4414, 0.8269, 0.4411, 0.8217, 0.4132, 0.9121, 0.4097, 0.9159, 0.4028, 0.9106, 0.4045, 0.9082, 0.4218, 0.916, 0.4166, 0.9211, 0.4097, 0.9159, 0.4132, 0.9121, 0.4166, 0.9211, 0.4114, 0.9262, 0.4062, 0.9196, 0.4097, 0.9159, 0.6526, 0.7895, 0.6569, 0.7897, 0.6591, 0.8014, 0.6562, 0.8009, 0.6491, 0.7781, 0.6548, 0.7781, 0.6569, 0.7897, 0.6526, 0.7895, 0.6548, 0.7781, 0.6605, 0.7781, 0.6612, 0.79, 0.6569, 0.7897, 0.2127, 0.9092, 0.2203, 0.9076, 0.2208, 0.9145, 0.2138, 0.9137, 0.2116, 0.9047, 0.2197, 0.9006, 0.2203, 0.9076, 0.2127, 0.9092, 0.2197, 0.9006, 0.2279, 0.8966, 0.2279, 0.906, 0.2203, 0.9076, 0.1867, 0.9026, 0.1958, 0.8962, 0.2004, 0.901, 0.1893, 0.906, 0.1842, 0.8991, 0.1911, 0.8914, 0.1958, 0.8962, 0.1867, 0.9026, 0.1911, 0.8914, 0.198, 0.8837, 0.2048, 0.8898, 0.1958, 0.8962, 0.2117, 0.9012, 0.2188, 0.8956, 0.2197, 0.9006, 0.2116, 0.9047, 0.2118, 0.8976, 0.2179, 0.8907, 0.2188, 0.8956, 0.2117, 0.9012, 0.2179, 0.8907, 0.224, 0.8837, 0.2259, 0.8901, 0.2188, 0.8956, 0.02124, 0.914, 0.03176, 0.9115, 0.03198, 0.9184, 0.02194, 0.9184, 0.02054, 0.9096, 0.03154, 0.9046, 0.03176, 0.9115, 0.02124, 0.914, 0.03154, 0.9046, 0.04254, 0.8995, 0.04228, 0.909, 0.03176, 0.9115, 0.01789, 0.9061, 0.02676, 0.8997, 0.03154, 0.9046, 0.02054, 0.9096, 0.01523, 0.9026, 0.02199, 0.8949, 0.02676, 0.8997, 0.01789, 0.9061, 0.02199, 0.8949, 0.02874, 0.8872, 0.03564, 0.8933, 0.02676, 0.8997, 0.04264, 0.9013, 0.04975, 0.9069, 0.04883, 0.9118, 0.04275, 0.9049, 0.04254, 0.8978, 0.05067, 0.9019, 0.04975, 0.9069, 0.04264, 0.9013, 0.05067, 0.9019, 0.05881, 0.9059, 0.05686, 0.9124, 0.04975, 0.9069, 0.04363, 0.8933, 0.05122, 0.8949, 0.05067, 0.9019, 0.04254, 0.8978, 0.04472, 0.8888, 0.05176, 0.888, 0.05122, 0.8949, 0.04363, 0.8933, 0.05176, 0.888, 0.05881, 0.8872, 0.05881, 0.8965, 0.05122, 0.8949, 0.1901, 0.9105, 0.2008, 0.9079, 0.2011, 0.9149, 0.1909, 0.9149, 0.1893, 0.906, 0.2004, 0.901, 0.2008, 0.9079, 0.1901, 0.9105, 0.2004, 0.901, 0.2116, 0.8959, 0.2114, 0.9054, 0.2008, 0.9079, 0.3585, 0.9067, 0.3566, 0.9115, 0.3493, 0.9069, 0.3507, 0.9043, 0.3662, 0.909, 0.3638, 0.916, 0.3566, 0.9115, 0.3585, 0.9067, 0.3638, 0.916, 0.3614, 0.923, 0.3547, 0.9163, 0.3566, 0.9115, 0.05566, 0.876, 0.06821, 0.8967, 0.06643, 0.8989, 0.05211, 0.8806, 0.05922, 0.8715, 0.06999, 0.8944, 0.06821, 0.8967, 0.05566, 0.876, 0.07304, 0.8836, 0.08381, 0.9065, 0.07127, 0.8858, 0.1497, 0.9122, 0.1586, 0.8896, 0.1608, 0.8915, 0.1541, 0.916, 0.1453, 0.9084, 0.1564, 0.8877, 0.1586, 0.8896, 0.1497, 0.9122, 0.1595, 0.8769, 0.1706, 0.8562, 0.1617, 0.8788, 0.06592, 0.871, 0.07334, 0.8942, 0.06999, 0.8944, 0.05922, 0.8715, 0.07262, 0.8705, 0.07668, 0.8939, 0.07334, 0.8942, 0.06592, 0.871, 0.07974, 0.883, 0.08381, 0.9065, 0.07639, 0.8833, 0.07668, 0.8688, 0.07872, 0.893, 0.07668, 0.8939, 0.07262, 0.8705, 0.08075, 0.8671, 0.08075, 0.8922, 0.07872, 0.893, 0.07668, 0.8688, 0.08381, 0.8813, 0.08381, 0.9065, 0.08178, 0.8822, 0.1053, 0.9156, 0.1074, 0.8913, 0.1094, 0.8922, 0.1094, 0.9173, 0.1013, 0.9139, 0.1053, 0.8905, 0.1074, 0.8913, 0.1053, 0.9156, 0.1084, 0.8796, 0.1125, 0.8562, 0.1104, 0.8805, 0.09456, 0.9134, 0.102, 0.8902, 0.1053, 0.8905, 0.1013, 0.9139, 0.08787, 0.9129, 0.09863, 0.89, 0.102, 0.8902, 0.09456, 0.9134, 0.1017, 0.8791, 0.1125, 0.8562, 0.105, 0.8794, 0.08431, 0.9084, 0.09685, 0.8877, 0.09863, 0.89, 0.08787, 0.9129, 0.08075, 0.9038, 0.09507, 0.8855, 0.09685, 0.8877, 0.08431, 0.9084, 0.09813, 0.8746, 0.1125, 0.8562, 0.09991, 0.8769, 0.1608, 0.9154, 0.1642, 0.8912, 0.1675, 0.8909, 0.1675, 0.9147, 0.1541, 0.916, 0.1608, 0.8915, 0.1642, 0.8912, 0.1608, 0.9154, 0.1639, 0.8807, 0.1706, 0.8562, 0.1672, 0.8803])
me_cylinder.use_remesh_preserve_volume = False
me_cylinder.use_remesh_preserve_attributes = False
me_cylinder.use_mirror_vertex_groups = False
me_cylinder.update()

# ---- objects
ob_cylinder = bpy.data.objects.new('Cylinder', me_cylinder)

# ---- transforms, parenting, visibility, modifiers, constraints
ob_cylinder.location = (0.0, 0.0, 9.071)
ob_cylinder.rotation_euler = (-0.0, 1.571, 0.0)
ob_cylinder.lineart.crease_threshold = 0.0

# ---- collection membership
col_collection_1.objects.link(ob_cylinder)

# ---- scene / render settings (as saved in the file)
scene.frame_start = 1; scene.frame_end = 250; scene.frame_set(178)
scene.render.engine = 'BLENDER_EEVEE_NEXT'
scene.render.resolution_percentage = 50
scene.render.dither_intensity = 0.0
scene.cycles.use_denoising = False
scene.cycles.samples = 10
scene.cycles.sampling_pattern = 'TABULATED_SOBOL'
scene.cycles.light_sampling_threshold = 0.0
scene.cycles.use_adaptive_sampling = False
scene.cycles.use_light_tree = False
scene.cycles.blur_glossy = 0.0
scene.cycles.pixel_filter_type = 'GAUSSIAN'
scene.cycles.sample_clamp_indirect = 0.0
scene.view_settings.view_transform = 'Standard'
bpy.context.view_layer.update()

# ---- added for rendering (the .blend has no active camera and no usable light): camera, sun
cam_auto = bpy.data.cameras.new('AutoCamera')
cam_auto.lens = 50.0
cam_auto.sensor_width = 36.0
cam_auto.clip_end = 1000.0
ob_auto_camera = bpy.data.objects.new('AutoCamera', cam_auto)
scene.collection.objects.link(ob_auto_camera)
ob_auto_camera.location = (15.4208, -19.9609, 22.376)
ob_auto_camera.rotation_euler = (1.09748, -7.21219e-08, 0.694738)
scene.camera = ob_auto_camera
light_auto_sun = bpy.data.lights.new('AutoSun', 'SUN')
light_auto_sun.energy = 3.0
light_auto_sun.angle = 0.0523599
ob_auto_sun = bpy.data.objects.new('AutoSun', light_auto_sun)
scene.collection.objects.link(ob_auto_sun)
ob_auto_sun.rotation_euler = (0.872665, 0.174533, 0.523599)
bpy.context.view_layer.update()
